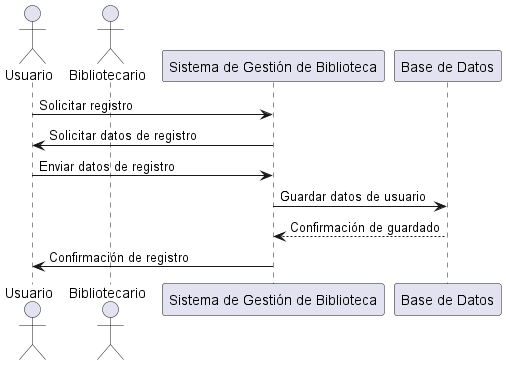

The diagram above was rendered by PlantUML. Its source (embedded in the PNG):
@startuml
actor Usuario
actor Bibliotecario
participant "Sistema de Gestión de Biblioteca" as SGB
participant "Base de Datos" as DB

Usuario -> SGB : Solicitar registro
SGB -> Usuario : Solicitar datos de registro
Usuario -> SGB : Enviar datos de registro
SGB -> DB : Guardar datos de usuario
DB --> SGB : Confirmación de guardado
SGB -> Usuario : Confirmación de registro

@enduml